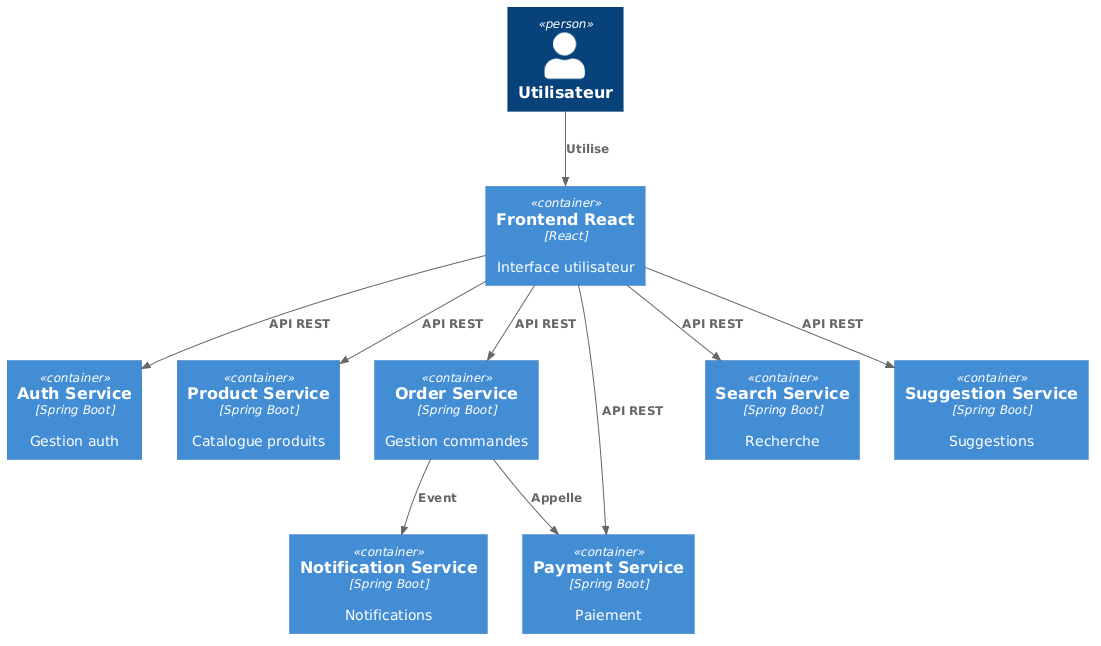

The diagram above was rendered by PlantUML. Its source (embedded in the PNG):
@startuml
!define C4P https://raw.githubusercontent.com/plantuml-stdlib/C4-PlantUML/master
!includeurl C4P/C4_Container.puml

Person(user, "Utilisateur")

Container(frontend, "Frontend React", "React", "Interface utilisateur")
Container(auth, "Auth Service", "Spring Boot", "Gestion auth")
Container(product, "Product Service", "Spring Boot", "Catalogue produits")
Container(order, "Order Service", "Spring Boot", "Gestion commandes")
Container(payment, "Payment Service", "Spring Boot", "Paiement")
Container(search, "Search Service", "Spring Boot", "Recherche")
Container(suggestion, "Suggestion Service", "Spring Boot", "Suggestions")
Container(notification, "Notification Service", "Spring Boot", "Notifications")

Rel(user, frontend, "Utilise")
Rel(frontend, auth, "API REST")
Rel(frontend, product, "API REST")
Rel(frontend, order, "API REST")
Rel(frontend, payment, "API REST")
Rel(frontend, search, "API REST")
Rel(frontend, suggestion, "API REST")

Rel(order, payment, "Appelle")
Rel(order, notification, "Event")
@enduml